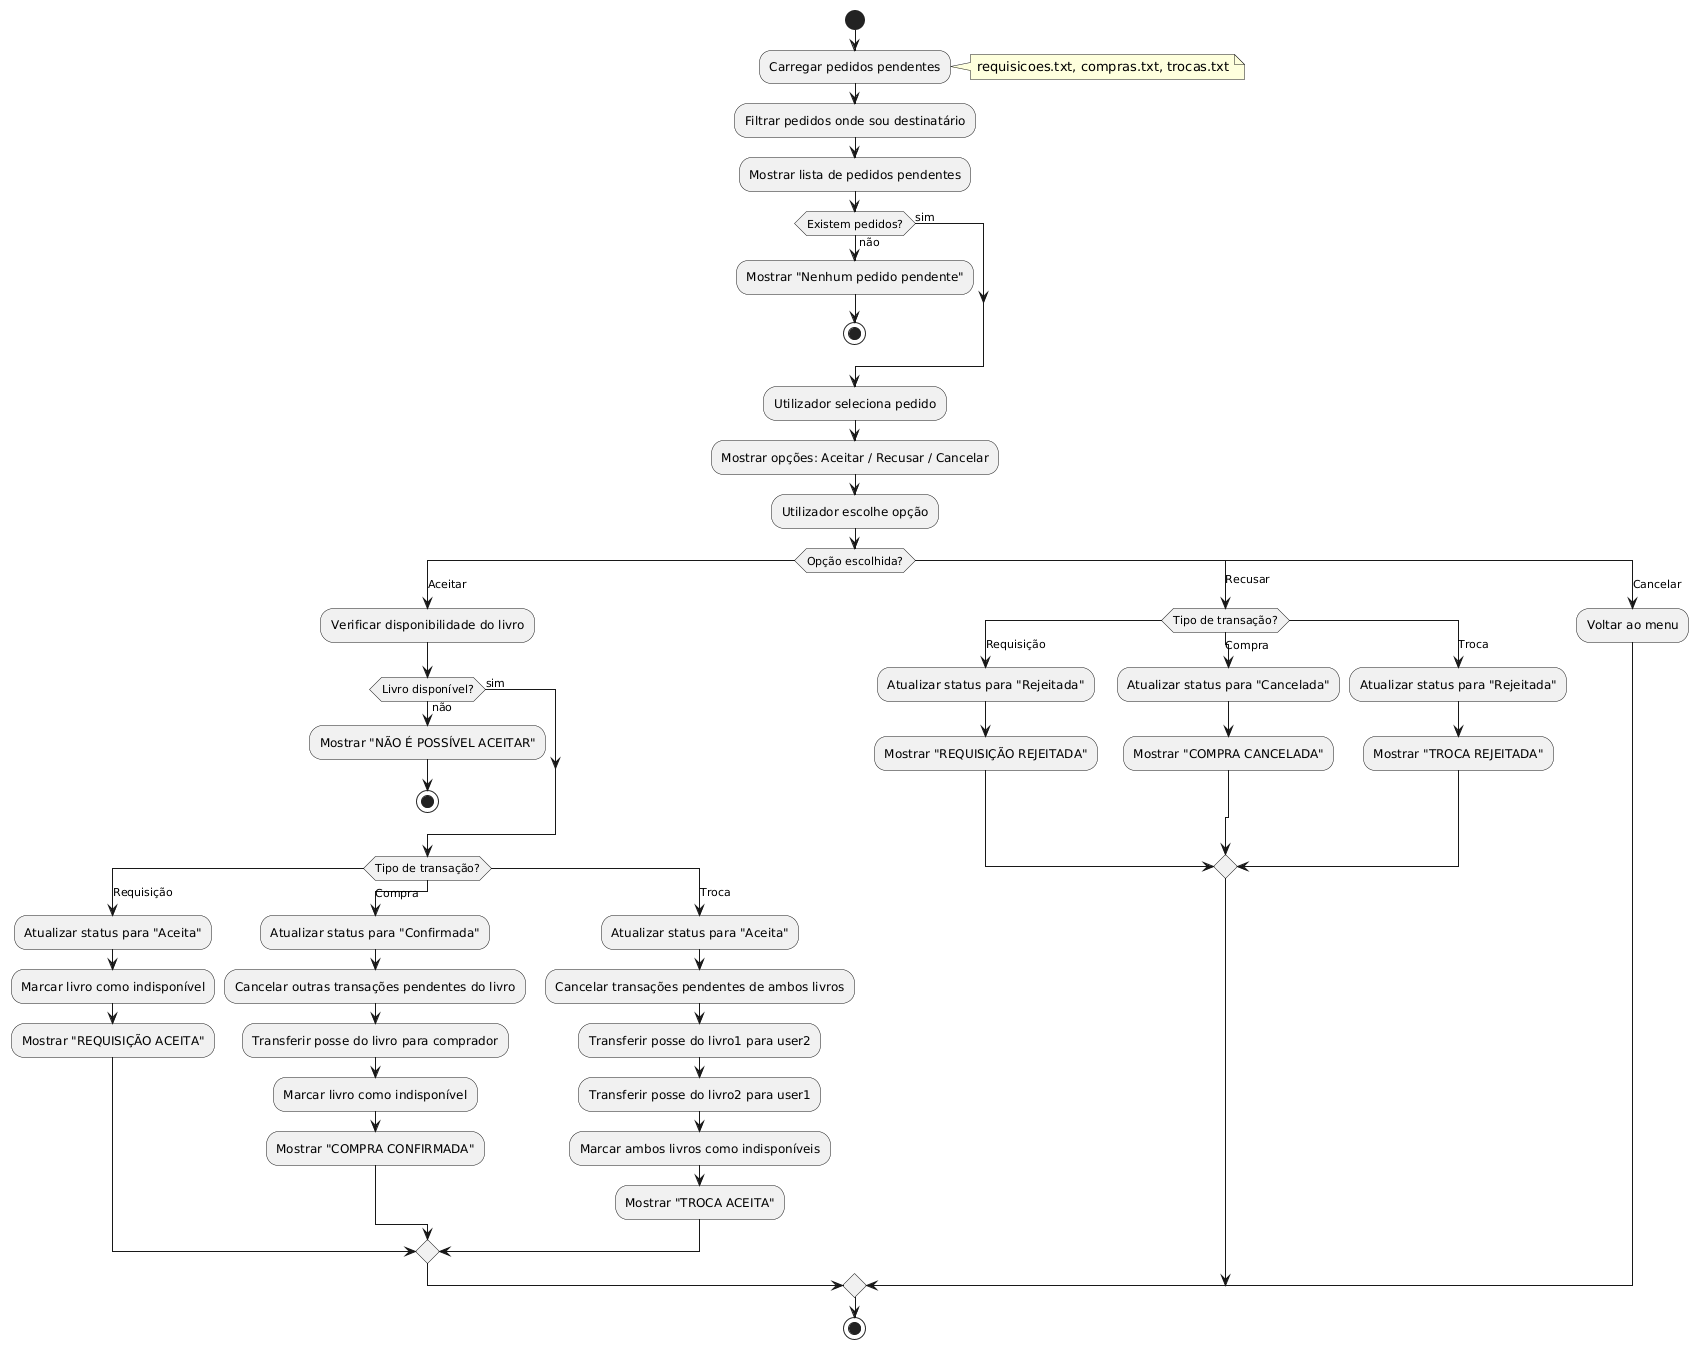

The diagram above was rendered by PlantUML. Its source (embedded in the PNG):
@startuml
start

:Carregar pedidos pendentes;
note right: requisicoes.txt, compras.txt, trocas.txt

:Filtrar pedidos onde sou destinatário;
:Mostrar lista de pedidos pendentes;

if (Existem pedidos?) then (não)
    :Mostrar "Nenhum pedido pendente";
    stop
else (sim)
endif

:Utilizador seleciona pedido;
:Mostrar opções: Aceitar / Recusar / Cancelar;
:Utilizador escolhe opção;

switch (Opção escolhida?)
case (Aceitar)
    :Verificar disponibilidade do livro;
    
    if (Livro disponível?) then (não)
        :Mostrar "NÃO É POSSÍVEL ACEITAR";
        stop
    else (sim)
    endif
    
    switch (Tipo de transação?)
    case (Requisição)
        :Atualizar status para "Aceita";
        :Marcar livro como indisponível;
        :Mostrar "REQUISIÇÃO ACEITA";
    case (Compra)
        :Atualizar status para "Confirmada";
        :Cancelar outras transações pendentes do livro;
        :Transferir posse do livro para comprador;
        :Marcar livro como indisponível;
        :Mostrar "COMPRA CONFIRMADA";
    case (Troca)
        :Atualizar status para "Aceita";
        :Cancelar transações pendentes de ambos livros;
        :Transferir posse do livro1 para user2;
        :Transferir posse do livro2 para user1;
        :Marcar ambos livros como indisponíveis;
        :Mostrar "TROCA ACEITA";
    endswitch
    
case (Recusar)
    switch (Tipo de transação?)
    case (Requisição)
        :Atualizar status para "Rejeitada";
        :Mostrar "REQUISIÇÃO REJEITADA";
    case (Compra)
        :Atualizar status para "Cancelada";
        :Mostrar "COMPRA CANCELADA";
    case (Troca)
        :Atualizar status para "Rejeitada";
        :Mostrar "TROCA REJEITADA";
    endswitch
    
case (Cancelar)
    :Voltar ao menu;
endswitch

stop
@enduml